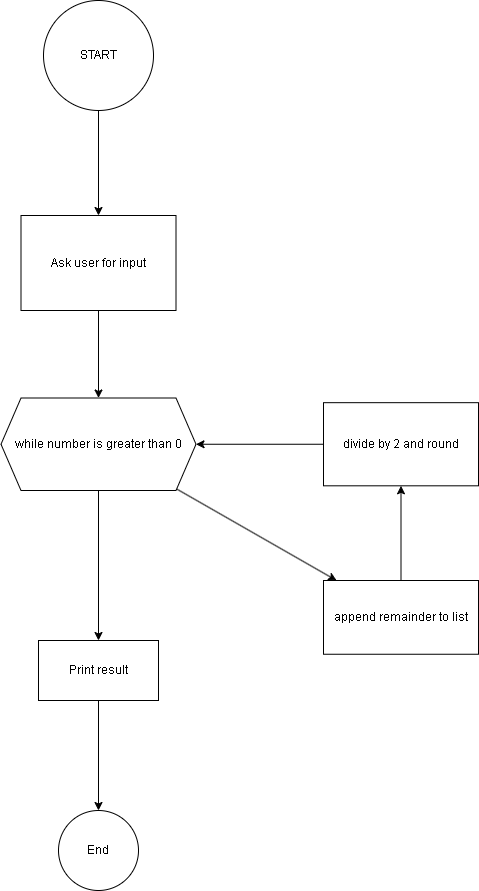

The diagram above was exported from draw.io. Its source (the exported page's mxGraphModel, read from the mxfile embedded in the PNG):
<mxGraphModel dx="1130" dy="471" grid="1" gridSize="10" guides="1" tooltips="1" connect="1" arrows="1" fold="1" page="1" pageScale="1" pageWidth="850" pageHeight="1100" math="0" shadow="0">
  <root>
    <mxCell id="0" />
    <mxCell id="1" parent="0" />
    <mxCell id="4" value="" style="edgeStyle=none;html=1;" edge="1" parent="1" source="2" target="3">
      <mxGeometry relative="1" as="geometry" />
    </mxCell>
    <mxCell id="2" value="START" style="ellipse;whiteSpace=wrap;html=1;aspect=fixed;" vertex="1" parent="1">
      <mxGeometry x="100" y="10" width="110" height="110" as="geometry" />
    </mxCell>
    <mxCell id="6" value="" style="edgeStyle=none;html=1;" edge="1" parent="1" source="3" target="5">
      <mxGeometry relative="1" as="geometry" />
    </mxCell>
    <mxCell id="3" value="Ask user for input" style="whiteSpace=wrap;html=1;" vertex="1" parent="1">
      <mxGeometry x="77.5" y="225" width="155" height="95" as="geometry" />
    </mxCell>
    <mxCell id="8" value="" style="edgeStyle=none;html=1;" edge="1" parent="1" source="5" target="7">
      <mxGeometry relative="1" as="geometry" />
    </mxCell>
    <mxCell id="15" value="" style="edgeStyle=none;html=1;" edge="1" parent="1" source="5" target="14">
      <mxGeometry relative="1" as="geometry" />
    </mxCell>
    <mxCell id="5" value="while number is greater than 0" style="shape=hexagon;perimeter=hexagonPerimeter2;whiteSpace=wrap;html=1;fixedSize=1;" vertex="1" parent="1">
      <mxGeometry x="57.5" y="407.5" width="195" height="92.5" as="geometry" />
    </mxCell>
    <mxCell id="10" value="" style="edgeStyle=none;html=1;" edge="1" parent="1" source="7" target="9">
      <mxGeometry relative="1" as="geometry" />
    </mxCell>
    <mxCell id="7" value="append remainder to list" style="whiteSpace=wrap;html=1;" vertex="1" parent="1">
      <mxGeometry x="380" y="590" width="155" height="73.75" as="geometry" />
    </mxCell>
    <mxCell id="11" value="" style="edgeStyle=none;html=1;" edge="1" parent="1" source="9" target="5">
      <mxGeometry relative="1" as="geometry" />
    </mxCell>
    <mxCell id="9" value="divide by 2 and round" style="whiteSpace=wrap;html=1;" vertex="1" parent="1">
      <mxGeometry x="380" y="412.18" width="155" height="83.13" as="geometry" />
    </mxCell>
    <mxCell id="12" value="End" style="ellipse;whiteSpace=wrap;html=1;" vertex="1" parent="1">
      <mxGeometry x="115" y="820" width="80" height="80" as="geometry" />
    </mxCell>
    <mxCell id="16" value="" style="edgeStyle=none;html=1;" edge="1" parent="1" source="14" target="12">
      <mxGeometry relative="1" as="geometry" />
    </mxCell>
    <mxCell id="14" value="Print result" style="whiteSpace=wrap;html=1;" vertex="1" parent="1">
      <mxGeometry x="95" y="650" width="120" height="60" as="geometry" />
    </mxCell>
  </root>
</mxGraphModel>